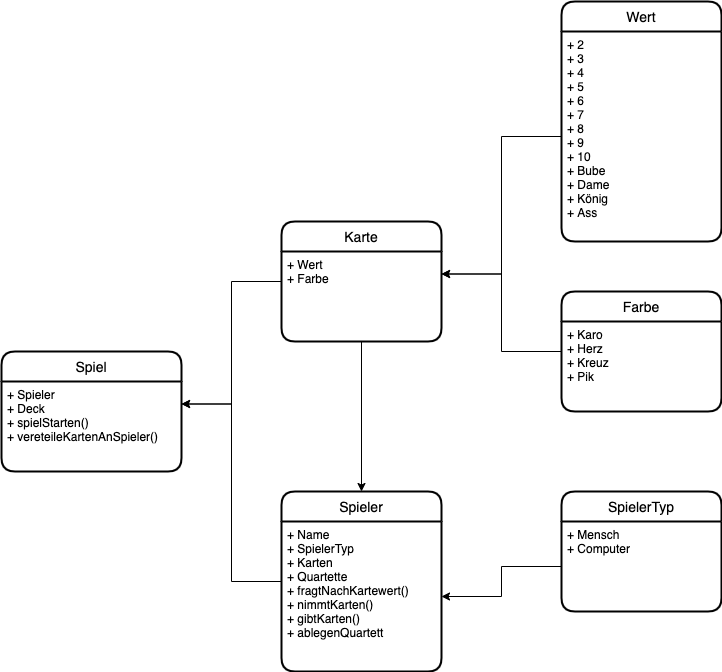

The diagram above was exported from draw.io. Its source (the exported page's mxGraphModel, read from the mxfile embedded in the PNG):
<mxGraphModel dx="1855" dy="633" grid="1" gridSize="10" guides="1" tooltips="1" connect="1" arrows="1" fold="1" page="1" pageScale="1" pageWidth="827" pageHeight="1169" math="0" shadow="0">
  <root>
    <mxCell id="0" />
    <mxCell id="1" parent="0" />
    <mxCell id="24" style="edgeStyle=orthogonalEdgeStyle;rounded=0;orthogonalLoop=1;jettySize=auto;html=1;entryX=1;entryY=0.25;entryDx=0;entryDy=0;" edge="1" parent="1" source="2" target="20">
      <mxGeometry relative="1" as="geometry" />
    </mxCell>
    <mxCell id="2" value="Karte" style="swimlane;childLayout=stackLayout;horizontal=1;startSize=30;horizontalStack=0;rounded=1;fontSize=14;fontStyle=0;strokeWidth=2;resizeParent=0;resizeLast=1;shadow=0;dashed=0;align=center;" vertex="1" parent="1">
      <mxGeometry x="280" y="250" width="160" height="120" as="geometry" />
    </mxCell>
    <mxCell id="3" value="+ Wert&#10;+ Farbe" style="align=left;strokeColor=none;fillColor=none;spacingLeft=4;fontSize=12;verticalAlign=top;resizable=0;rotatable=0;part=1;" vertex="1" parent="2">
      <mxGeometry y="30" width="160" height="90" as="geometry" />
    </mxCell>
    <mxCell id="4" value="Wert" style="swimlane;childLayout=stackLayout;horizontal=1;startSize=30;horizontalStack=0;rounded=1;fontSize=14;fontStyle=0;strokeWidth=2;resizeParent=0;resizeLast=1;shadow=0;dashed=0;align=center;" vertex="1" parent="1">
      <mxGeometry x="560" y="30" width="160" height="240" as="geometry" />
    </mxCell>
    <mxCell id="5" value="+ 2&#10;+ 3&#10;+ 4&#10;+ 5&#10;+ 6&#10;+ 7&#10;+ 8&#10;+ 9&#10;+ 10&#10;+ Bube&#10;+ Dame&#10;+ König&#10;+ Ass" style="align=left;strokeColor=none;fillColor=none;spacingLeft=4;fontSize=12;verticalAlign=top;resizable=0;rotatable=0;part=1;" vertex="1" parent="4">
      <mxGeometry y="30" width="160" height="210" as="geometry" />
    </mxCell>
    <mxCell id="18" style="edgeStyle=orthogonalEdgeStyle;rounded=0;orthogonalLoop=1;jettySize=auto;html=1;entryX=1;entryY=0.25;entryDx=0;entryDy=0;" edge="1" parent="1" source="6" target="3">
      <mxGeometry relative="1" as="geometry" />
    </mxCell>
    <mxCell id="6" value="Farbe" style="swimlane;childLayout=stackLayout;horizontal=1;startSize=30;horizontalStack=0;rounded=1;fontSize=14;fontStyle=0;strokeWidth=2;resizeParent=0;resizeLast=1;shadow=0;dashed=0;align=center;" vertex="1" parent="1">
      <mxGeometry x="560" y="320" width="160" height="120" as="geometry" />
    </mxCell>
    <mxCell id="7" value="+ Karo&#10;+ Herz&#10;+ Kreuz&#10;+ Pik" style="align=left;strokeColor=none;fillColor=none;spacingLeft=4;fontSize=12;verticalAlign=top;resizable=0;rotatable=0;part=1;" vertex="1" parent="6">
      <mxGeometry y="30" width="160" height="90" as="geometry" />
    </mxCell>
    <mxCell id="23" style="edgeStyle=orthogonalEdgeStyle;rounded=0;orthogonalLoop=1;jettySize=auto;html=1;entryX=1;entryY=0.25;entryDx=0;entryDy=0;" edge="1" parent="1" source="10" target="20">
      <mxGeometry relative="1" as="geometry" />
    </mxCell>
    <mxCell id="10" value="Spieler" style="swimlane;childLayout=stackLayout;horizontal=1;startSize=30;horizontalStack=0;rounded=1;fontSize=14;fontStyle=0;strokeWidth=2;resizeParent=0;resizeLast=1;shadow=0;dashed=0;align=center;" vertex="1" parent="1">
      <mxGeometry x="280" y="520" width="160" height="180" as="geometry" />
    </mxCell>
    <mxCell id="11" value="+ Name&#10;+ SpielerTyp&#10;+ Karten&#10;+ Quartette&#10;+ fragtNachKartewert()&#10;+ nimmtKarten()&#10;+ gibtKarten()&#10;+ ablegenQuartett" style="align=left;strokeColor=none;fillColor=none;spacingLeft=4;fontSize=12;verticalAlign=top;resizable=0;rotatable=0;part=1;" vertex="1" parent="10">
      <mxGeometry y="30" width="160" height="150" as="geometry" />
    </mxCell>
    <mxCell id="12" value="SpielerTyp" style="swimlane;childLayout=stackLayout;horizontal=1;startSize=30;horizontalStack=0;rounded=1;fontSize=14;fontStyle=0;strokeWidth=2;resizeParent=0;resizeLast=1;shadow=0;dashed=0;align=center;" vertex="1" parent="1">
      <mxGeometry x="560" y="520" width="160" height="120" as="geometry" />
    </mxCell>
    <mxCell id="14" value="+ Mensch&#10;+ Computer" style="align=left;strokeColor=none;fillColor=none;spacingLeft=4;fontSize=12;verticalAlign=top;resizable=0;rotatable=0;part=1;" vertex="1" parent="12">
      <mxGeometry y="30" width="160" height="90" as="geometry" />
    </mxCell>
    <mxCell id="15" style="edgeStyle=orthogonalEdgeStyle;rounded=0;orthogonalLoop=1;jettySize=auto;html=1;" edge="1" parent="1" source="14" target="11">
      <mxGeometry relative="1" as="geometry" />
    </mxCell>
    <mxCell id="16" style="edgeStyle=orthogonalEdgeStyle;rounded=0;orthogonalLoop=1;jettySize=auto;html=1;entryX=1;entryY=0.25;entryDx=0;entryDy=0;" edge="1" parent="1" source="5" target="3">
      <mxGeometry relative="1" as="geometry">
        <mxPoint x="470" y="310" as="targetPoint" />
      </mxGeometry>
    </mxCell>
    <mxCell id="19" value="Spiel" style="swimlane;childLayout=stackLayout;horizontal=1;startSize=30;horizontalStack=0;rounded=1;fontSize=14;fontStyle=0;strokeWidth=2;resizeParent=0;resizeLast=1;shadow=0;dashed=0;align=center;" vertex="1" parent="1">
      <mxGeometry y="380" width="180" height="120" as="geometry" />
    </mxCell>
    <mxCell id="20" value="+ Spieler&#10;+ Deck&#10;+ spielStarten()&#10;+ vereteileKartenAnSpieler()" style="align=left;strokeColor=none;fillColor=none;spacingLeft=4;fontSize=12;verticalAlign=top;resizable=0;rotatable=0;part=1;" vertex="1" parent="19">
      <mxGeometry y="30" width="180" height="90" as="geometry" />
    </mxCell>
    <mxCell id="22" style="edgeStyle=orthogonalEdgeStyle;rounded=0;orthogonalLoop=1;jettySize=auto;html=1;entryX=0.5;entryY=0;entryDx=0;entryDy=0;" edge="1" parent="1" source="3" target="10">
      <mxGeometry relative="1" as="geometry" />
    </mxCell>
  </root>
</mxGraphModel>